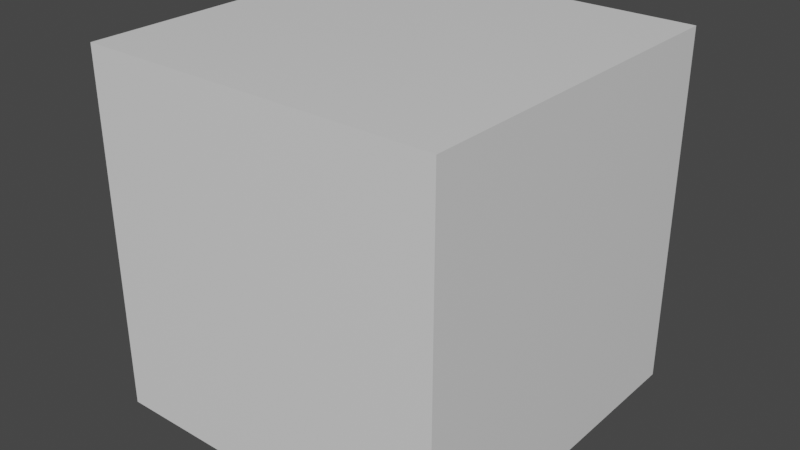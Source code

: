 # Source: default-cube-uv-margin.blend  (saved by Blender 3.2.14; exported with 4.5.12 LTS)
import bpy
from mathutils import Matrix  # noqa: F401  (used for matrix-valued properties, if any)

bpy.ops.wm.read_factory_settings(use_empty=True)
scene = bpy.context.scene
scene.name = 'Scene'

# ---- collections
col_collection = bpy.data.collections.new('Collection'); scene.collection.children.link(col_collection)

# ---- materials (node trees are filled in below, after node groups)
mat_material = bpy.data.materials.new('Material')
mat_material.alpha_threshold = 0.0
mat_material.use_transparent_shadow = False
mat_material.line_color = (0.0, 0.0, 0.0, 1.0)

# ---- material node trees
mat_material.use_nodes = True; mat_material.node_tree.nodes.clear()
_N = mat_material.node_tree.nodes; _L = mat_material.node_tree.links
n0 = _N.new('ShaderNodeOutputMaterial'); n0.name = 'Material Output'; n0.location = (300, 300)
n1 = _N.new('ShaderNodeBsdfPrincipled'); n1.name = 'Principled BSDF'; n1.location = (10, 300)
n1.distribution = 'GGX'
n1.subsurface_method = 'RANDOM_WALK_SKIN'
n1.inputs[2].default_value = 0.4
n1.inputs[3].default_value = 1.45
n1.inputs[27].default_value = (0.0, 0.0, 0.0, 1.0)
n1.inputs[28].default_value = 1.0
_L.new(n1.outputs[0], n0.inputs[0])
n0.is_active_output = True

# ---- world
world_world = bpy.data.worlds.new('World'); scene.world = world_world
world_world.use_nodes = True; world_world.node_tree.nodes.clear()
_N = world_world.node_tree.nodes; _L = world_world.node_tree.links
n0 = _N.new('ShaderNodeOutputWorld'); n0.name = 'World Output'; n0.location = (300, 300)
n1 = _N.new('ShaderNodeBackground'); n1.name = 'Background'; n1.location = (10, 300)
n1.inputs[0].default_value = (0.05088, 0.05088, 0.05088, 1.0)
_L.new(n1.outputs[0], n0.inputs[0])
n0.is_active_output = True
world_world.color = (0.05088, 0.05088, 0.05088)
world_world.use_sun_shadow = False
world_world.sun_shadow_jitter_overblur = 0.0

# ---- meshes
me_cube = bpy.data.meshes.new('Cube')
me_cube.from_pydata([(1.0, 1.0, 1.0), (1.0, 1.0, -1.0), (1.0, -1.0, 1.0), (1.0, -1.0, -1.0), (-1.0, 1.0, 1.0), (-1.0, 1.0, -1.0), (-1.0, -1.0, 1.0), (-1.0, -1.0, -1.0)], [], [(0, 4, 6, 2), (3, 2, 6, 7), (7, 6, 4, 5), (5, 1, 3, 7), (1, 0, 2, 3), (5, 4, 0, 1)])
_uv = me_cube.uv_layers.new(name='UVMap')
_uv.uv.foreach_set('vector', [0.625, 0.5, 0.875, 0.5, 0.875, 0.75, 0.625, 0.75, 0.375, 0.75, 0.625, 0.75, 0.625, 1.0, 0.375, 1.0, 0.05876, 0.1147, 0.3088, 0.1147, 0.3088, 0.3647, 0.05876, 0.3647, 0.04749, 0.5744, 0.2975, 0.5744, 0.2975, 0.8244, 0.04749, 0.8244, 0.375, 0.5, 0.625, 0.5, 0.625, 0.75, 0.375, 0.75, 0.375, 0.25, 0.625, 0.25, 0.625, 0.5, 0.375, 0.5])
me_cube.materials.append(mat_material)
me_cube.use_mirror_vertex_groups = False
me_cube.update()

# ---- objects
ob_cube = bpy.data.objects.new('Cube', me_cube)

# ---- transforms, parenting, visibility, modifiers, constraints
ob_cube.location = (0.0, 0.0, 0.0)
ob_cube.lock_rotations_4d = False
ob_cube.empty_display_type = 'ARROWS'
ob_cube.lineart.crease_threshold = 0.0

# ---- collection membership
col_collection.objects.link(ob_cube)

# ---- scene / render settings (as saved in the file)
scene.frame_start = 1; scene.frame_end = 250; scene.frame_set(1)
scene.render.engine = 'BLENDER_EEVEE_NEXT'
scene.cycles.sampling_pattern = 'TABULATED_SOBOL'
scene.cycles.use_light_tree = False
scene.view_settings.view_transform = 'Filmic'
bpy.context.view_layer.update()

# ---- added for rendering (the .blend has no active camera and no usable light): camera, sun
cam_auto = bpy.data.cameras.new('AutoCamera')
cam_auto.lens = 50.0
cam_auto.sensor_width = 36.0
cam_auto.clip_end = 1000.0
ob_auto_camera = bpy.data.objects.new('AutoCamera', cam_auto)
scene.collection.objects.link(ob_auto_camera)
ob_auto_camera.location = (3.20507, -3.84609, 2.56406)
ob_auto_camera.rotation_euler = (1.09748, -7.21219e-08, 0.694738)
scene.camera = ob_auto_camera
light_auto_sun = bpy.data.lights.new('AutoSun', 'SUN')
light_auto_sun.energy = 3.0
light_auto_sun.angle = 0.0523599
ob_auto_sun = bpy.data.objects.new('AutoSun', light_auto_sun)
scene.collection.objects.link(ob_auto_sun)
ob_auto_sun.rotation_euler = (0.872665, 0.174533, 0.523599)
bpy.context.view_layer.update()
